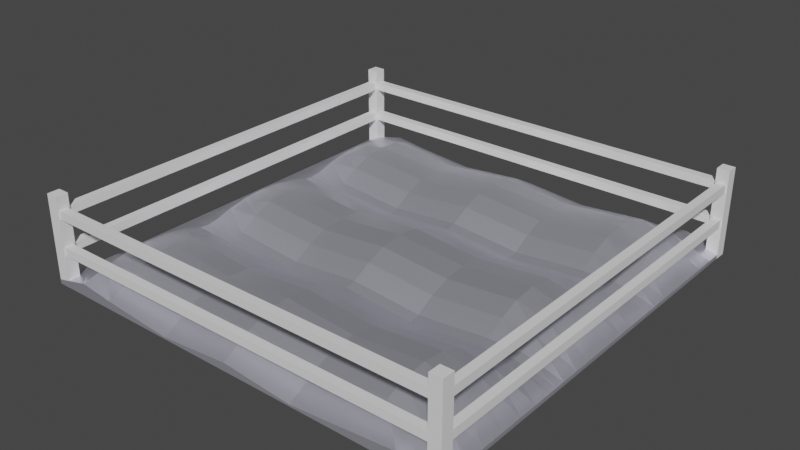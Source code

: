 # Source: Soil.blend  (saved by Blender 3.0.42; exported with 4.5.12 LTS)
import bpy
from mathutils import Matrix  # noqa: F401  (used for matrix-valued properties, if any)

bpy.ops.wm.read_factory_settings(use_empty=True)
scene = bpy.context.scene
scene.name = 'Scene'

# ---- collections
col_collection = bpy.data.collections.new('Collection'); scene.collection.children.link(col_collection)

# ---- materials (node trees are filled in below, after node groups)
mat_material = bpy.data.materials.new('Material')
mat_material.alpha_threshold = 0.0
mat_material.use_transparent_shadow = False
mat_material.line_color = (0.0, 0.0, 0.0, 1.0)

# ---- material node trees
mat_material.use_nodes = True; mat_material.node_tree.nodes.clear()
_N = mat_material.node_tree.nodes; _L = mat_material.node_tree.links
n0 = _N.new('ShaderNodeOutputMaterial'); n0.name = 'Material Output'; n0.location = (300, 300)
n1 = _N.new('ShaderNodeBsdfPrincipled'); n1.name = 'Principled BSDF'; n1.location = (10, 300)
n1.distribution = 'GGX'
n1.subsurface_method = 'RANDOM_WALK_SKIN'
n1.inputs[0].default_value = (0.812, 0.8054, 0.9258, 1.0)
n1.inputs[1].default_value = 0.8108
n1.inputs[2].default_value = 0.4
n1.inputs[3].default_value = 1.45
n1.inputs[27].default_value = (0.0, 0.0, 0.0, 1.0)
n1.inputs[28].default_value = 1.0
_L.new(n1.outputs[0], n0.inputs[0])
n0.is_active_output = True

# ---- world
world_world = bpy.data.worlds.new('World'); scene.world = world_world
world_world.use_nodes = True; world_world.node_tree.nodes.clear()
_N = world_world.node_tree.nodes; _L = world_world.node_tree.links
n0 = _N.new('ShaderNodeOutputWorld'); n0.name = 'World Output'; n0.location = (300, 300)
n1 = _N.new('ShaderNodeBackground'); n1.name = 'Background'; n1.location = (10, 300)
n1.inputs[0].default_value = (0.05088, 0.05088, 0.05088, 1.0)
_L.new(n1.outputs[0], n0.inputs[0])
n0.is_active_output = True
world_world.color = (0.05088, 0.05088, 0.05088)
world_world.use_sun_shadow = False
world_world.sun_shadow_jitter_overblur = 0.0

# ---- meshes
me_cube = bpy.data.meshes.new('Cube')
me_cube.from_pydata([(5.994, 5.994, -0.1133), (5.994, 5.994, -0.000294), (5.994, -5.994, -0.1133), (5.994, -5.994, -0.000294), (-5.994, 5.994, -0.1133), (-5.994, 5.994, 0.0009646), (-5.994, -5.994, -0.1133), (-5.994, -5.994, 0.0009646), (5.994, 3.996, -0.1133), (5.994, 1.998, -0.1133), (5.994, -1.786e-07, -0.1133), (5.994, -1.998, -0.1133), (5.994, -3.996, -0.1133), (-5.994, -3.996, -0.1133), (-5.994, -1.998, -0.1133), (-5.994, 1.786e-07, -0.1133), (-5.994, 1.998, -0.1133), (-5.994, 3.996, -0.1133), (-5.994, 5.197, 0.0009646), (-5.994, 2.795, 0.0009646), (-5.994, 3.996, 0.0009646), (-5.994, 4.646, 0.0009646), (-5.994, 3.346, 0.0009646), (-5.994, 1.201, 0.0009646), (-5.994, -1.201, 0.0009646), (-5.994, 0.65, 0.0009646), (-5.994, -1.786e-07, 0.0009646), (-5.994, -0.65, 0.0009646), (-5.994, -2.795, 0.0009646), (-5.994, -5.197, 0.0009646), (-5.994, -3.996, 0.0009646), (-5.994, -3.346, 0.0009646), (-5.994, -4.646, 0.0009646), (5.994, -5.197, -0.000294), (5.994, -2.795, -0.000294), (5.994, -3.996, -0.000294), (5.994, -4.646, -0.000294), (5.994, -3.346, -0.000294), (5.994, -1.201, -0.000294), (5.994, 1.201, -0.000294), (5.994, -2.156e-10, -0.000294), (5.994, -0.65, -0.000294), (5.994, 0.65, -0.000294), (5.994, 2.795, -0.000294), (5.994, 5.197, -0.000294), (5.994, 3.346, -0.000294), (5.994, 3.996, -0.000294), (5.994, 4.646, -0.000294), (-5.994, 2.277, 0.0009646), (-5.994, 1.719, 0.0009646), (-5.994, 1.998, -0.04393), (-5.994, 1.998, 0.0009646), (-5.994, -1.719, 0.0009646), (-5.994, -2.277, 0.0009646), (-5.994, -1.998, -0.04393), (-5.994, -1.998, 0.0009646), (5.994, -2.277, -0.000294), (5.994, -1.719, -0.000294), (5.994, -1.998, -0.04393), (5.994, -1.998, -0.000294), (5.994, 1.719, -0.000294), (5.994, 2.277, -0.000294), (5.994, 1.998, -0.04393), (5.994, 1.998, -0.000294), (3.996, 5.994, 0.1133), (1.998, 5.994, -0.0622), (-1.786e-07, 5.994, 0.1133), (-1.998, 5.994, -0.0622), (-3.996, 5.994, 0.1133), (3.996, -5.994, -0.1133), (1.998, -5.994, -0.1133), (-1.786e-07, -5.994, -0.1133), (-1.998, -5.994, -0.1133), (-3.996, -5.994, -0.1133), (-3.996, -5.994, 0.1133), (-1.998, -5.994, -0.0622), (1.786e-07, -5.994, 0.1133), (1.998, -5.994, -0.0622), (3.996, -5.994, 0.1133), (-3.996, 5.994, -0.1133), (-1.998, 5.994, -0.1133), (1.786e-07, 5.994, -0.1133), (1.998, 5.994, -0.1133), (3.996, 5.994, -0.1133), (-3.996, 3.996, -0.1133), (-1.998, 3.996, -0.1133), (1.786e-07, 3.996, -0.1133), (1.998, 3.996, -0.1133), (3.996, 3.996, -0.1133), (-3.996, 1.998, -0.1133), (-1.998, 1.998, -0.1133), (1.786e-07, 1.998, -0.1133), (1.998, 1.998, -0.1133), (3.996, 1.998, -0.1133), (-3.996, 1.191e-07, -0.1133), (-1.998, 5.954e-08, -0.1133), (1.786e-07, -5.324e-15, -0.1133), (1.998, -5.954e-08, -0.1133), (3.996, -1.191e-07, -0.1133), (-3.996, -1.998, -0.1133), (-1.998, -1.998, -0.1133), (1.786e-07, -1.998, -0.1133), (1.998, -1.998, -0.1133), (3.996, -1.998, -0.1133), (-3.996, -3.996, -0.1133), (-1.998, -3.996, -0.1133), (1.786e-07, -3.996, -0.1133), (1.998, -3.996, -0.1133), (3.996, -3.996, -0.1133), (3.996, 2.795, 0.5621), (1.998, 2.795, 0.3866), (-1.786e-07, 2.795, 0.5621), (-1.998, 2.795, 0.3866), (-3.996, 2.795, 0.5621), (-3.996, 3.346, 0.7695), (-1.998, 3.346, 0.5939), (1.786e-07, 3.346, 0.7695), (1.998, 3.346, 0.5939), (3.996, 3.346, 0.7695), (-3.996, 3.996, 0.8423), (-1.998, 3.996, 0.6667), (1.786e-07, 3.996, 0.8423), (1.998, 3.996, 0.6667), (3.996, 3.996, 0.8423), (-3.996, 4.646, 0.7695), (-1.998, 4.646, 0.5939), (1.786e-07, 4.646, 0.7695), (1.998, 4.646, 0.5939), (3.996, 4.646, 0.7695), (-3.996, 5.197, 0.5621), (-1.998, 5.197, 0.3866), (1.786e-07, 5.197, 0.5621), (1.998, 5.197, 0.3866), (3.996, 5.197, 0.5621), (3.996, -1.201, 0.5621), (1.998, -1.201, 0.3866), (-1.786e-07, -1.201, 0.5621), (-1.998, -1.201, 0.3866), (-3.996, -1.201, 0.5621), (-3.996, -0.65, 0.7695), (-1.998, -0.65, 0.5939), (1.786e-07, -0.65, 0.7695), (1.998, -0.65, 0.5939), (3.996, -0.65, 0.7695), (-3.996, -1.191e-07, 0.8423), (-1.998, -5.954e-08, 0.6667), (1.786e-07, 5.324e-15, 0.8423), (1.998, 5.954e-08, 0.6667), (3.996, 1.191e-07, 0.8423), (-3.996, 0.65, 0.7695), (-1.998, 0.65, 0.5939), (1.786e-07, 0.65, 0.7695), (1.998, 0.65, 0.5939), (3.996, 0.65, 0.7695), (-3.996, 1.201, 0.5621), (-1.998, 1.201, 0.3866), (1.786e-07, 1.201, 0.5621), (1.998, 1.201, 0.3866), (3.996, 1.201, 0.5621), (3.996, -5.197, 0.5621), (1.998, -5.197, 0.3866), (-1.786e-07, -5.197, 0.5621), (-1.998, -5.197, 0.3866), (-3.996, -5.197, 0.5621), (-3.996, -4.646, 0.7695), (-1.998, -4.646, 0.5939), (1.786e-07, -4.646, 0.7695), (1.998, -4.646, 0.5939), (3.996, -4.646, 0.7695), (-3.996, -3.996, 0.8423), (-1.998, -3.996, 0.6667), (1.786e-07, -3.996, 0.8423), (1.998, -3.996, 0.6667), (3.996, -3.996, 0.8423), (-3.996, -3.346, 0.7695), (-1.998, -3.346, 0.5939), (1.786e-07, -3.346, 0.7695), (1.998, -3.346, 0.5939), (3.996, -3.346, 0.7695), (-3.996, -2.795, 0.5621), (-1.998, -2.795, 0.3866), (1.786e-07, -2.795, 0.5621), (1.998, -2.795, 0.3866), (3.996, -2.795, 0.5621), (3.996, 1.719, 0.2705), (1.998, 1.719, 0.09498), (-1.786e-07, 1.719, 0.2705), (-1.998, 1.719, 0.09498), (-3.996, 1.719, 0.2705), (-3.996, 1.998, 0.2054), (-1.998, 1.998, 0.02987), (1.786e-07, 1.998, 0.2054), (1.998, 1.998, 0.02987), (3.996, 1.998, 0.2054), (-3.996, 2.277, 0.2705), (-1.998, 2.277, 0.09498), (1.786e-07, 2.277, 0.2705), (1.998, 2.277, 0.09498), (3.996, 2.277, 0.2705), (3.996, -2.277, 0.2705), (1.998, -2.277, 0.09498), (-1.786e-07, -2.277, 0.2705), (-1.998, -2.277, 0.09498), (-3.996, -2.277, 0.2705), (-3.996, -1.998, 0.2054), (-1.998, -1.998, 0.02987), (1.786e-07, -1.998, 0.2054), (1.998, -1.998, 0.02987), (3.996, -1.998, 0.2054), (-3.996, -1.719, 0.2705), (-1.998, -1.719, 0.09498), (1.786e-07, -1.719, 0.2705), (1.998, -1.719, 0.09498), (3.996, -1.719, 0.2705), (4.898, -5.994, 0.1999), (4.898, 5.994, -0.1133), (4.898, 3.996, -0.1133), (4.898, 1.998, -0.1133), (4.898, -1.46e-07, -0.1133), (4.898, -1.998, -0.1133), (4.898, -3.996, -0.1133), (4.898, 3.346, 0.5599), (4.898, 3.996, 0.5999), (4.898, 4.646, 0.5599), (4.898, 5.197, 0.4462), (4.898, -0.65, 0.5599), (4.898, 1.46e-07, 0.5999), (4.898, 0.65, 0.5599), (4.898, 1.201, 0.4462), (4.898, -4.646, 0.5599), (4.898, -3.996, 0.5999), (4.898, -3.346, 0.5599), (4.898, -2.795, 0.4462), (4.898, 1.998, 0.2505), (4.898, 2.277, 0.2862), (4.898, -1.998, 0.2505), (4.898, -1.719, 0.2862), (4.898, 5.994, 0.1999), (4.898, -5.994, -0.1133), (4.898, 2.795, 0.4462), (4.898, -1.201, 0.4462), (4.898, -5.197, 0.4462), (4.898, 1.719, 0.2862), (4.898, -2.277, 0.2862), (-4.995, 5.994, 0.2353), (-4.995, -5.994, -0.1133), (-4.995, 2.795, 0.4597), (-4.995, -1.201, 0.4597), (-4.995, -5.197, 0.4597), (-4.995, 1.719, 0.3139), (-4.995, -2.277, 0.3139), (-4.995, -5.994, 0.2353), (-4.995, 5.994, -0.1133), (-4.995, 3.996, -0.1133), (-4.995, 1.998, -0.1133), (-4.995, 1.489e-07, -0.1133), (-4.995, -1.998, -0.1133), (-4.995, -3.996, -0.1133), (-4.995, 3.346, 0.5633), (-4.995, 3.996, 0.5997), (-4.995, 4.646, 0.5633), (-4.995, 5.197, 0.4597), (-4.995, -0.65, 0.5633), (-4.995, -1.489e-07, 0.5997), (-4.995, 0.65, 0.5633), (-4.995, 1.201, 0.4597), (-4.995, -4.646, 0.5633), (-4.995, -3.996, 0.5997), (-4.995, -3.346, 0.5633), (-4.995, -2.795, 0.4597), (-4.995, 1.998, 0.2813), (-4.995, 2.277, 0.3139), (-4.995, -1.998, 0.2813), (-4.995, -1.719, 0.3139)], [], [(257, 245, 6, 13), (251, 7, 6, 245), (242, 228, 39, 60), (243, 232, 34, 56), (60, 39, 40, 10, 9, 62), (237, 1, 0, 215), (1, 44, 46, 8, 0), (43, 61, 62, 9, 8, 46), (56, 34, 35, 12, 11, 58), (240, 236, 57, 38), (18, 5, 4, 17, 20), (38, 57, 58, 11, 10, 40), (7, 29, 30, 13, 6), (241, 214, 3, 33), (52, 24, 26, 15, 14, 54), (33, 3, 2, 12, 35), (28, 53, 54, 14, 13, 30), (48, 19, 20, 17, 16, 50), (23, 49, 50, 16, 15, 26), (252, 253, 17, 4), (253, 254, 16, 17), (254, 255, 15, 16), (255, 256, 14, 15), (256, 257, 13, 14), (18, 20, 21), (22, 20, 19), (23, 26, 25), (27, 26, 24), (28, 30, 31), (32, 30, 29), (33, 35, 36), (37, 35, 34), (38, 40, 41), (42, 40, 39), (43, 46, 45), (47, 46, 44), (246, 258, 22, 19), (258, 259, 20, 22), (259, 260, 21, 20), (260, 261, 18, 21), (247, 262, 27, 24), (262, 263, 26, 27), (263, 264, 25, 26), (264, 265, 23, 25), (248, 266, 32, 29), (266, 267, 30, 32), (267, 268, 31, 30), (268, 269, 28, 31), (237, 224, 44, 1), (48, 50, 51), (51, 50, 49), (52, 54, 55), (55, 54, 53), (56, 58, 59), (59, 58, 57), (60, 62, 63), (63, 62, 61), (249, 270, 51, 49), (270, 271, 48, 51), (250, 272, 55, 53), (272, 273, 52, 55), (239, 234, 61, 43), (246, 271, 194, 113), (113, 194, 195, 112), (112, 195, 196, 111), (111, 196, 197, 110), (110, 197, 198, 109), (235, 236, 213, 208), (208, 213, 212, 207), (207, 212, 211, 206), (206, 211, 210, 205), (205, 210, 209, 204), (243, 235, 208, 199), (199, 208, 207, 200), (200, 207, 206, 201), (201, 206, 205, 202), (202, 205, 204, 203), (233, 234, 198, 193), (193, 198, 197, 192), (192, 197, 196, 191), (191, 196, 195, 190), (190, 195, 194, 189), (242, 233, 193, 184), (184, 193, 192, 185), (185, 192, 191, 186), (186, 191, 190, 187), (187, 190, 189, 188), (244, 261, 129, 68), (68, 129, 130, 67), (67, 130, 131, 66), (66, 131, 132, 65), (65, 132, 133, 64), (231, 232, 183, 178), (178, 183, 182, 177), (177, 182, 181, 176), (176, 181, 180, 175), (175, 180, 179, 174), (230, 231, 178, 173), (173, 178, 177, 172), (172, 177, 176, 171), (171, 176, 175, 170), (170, 175, 174, 169), (229, 230, 173, 168), (168, 173, 172, 167), (167, 172, 171, 166), (166, 171, 170, 165), (165, 170, 169, 164), (241, 229, 168, 159), (159, 168, 167, 160), (160, 167, 166, 161), (161, 166, 165, 162), (162, 165, 164, 163), (227, 228, 158, 153), (153, 158, 157, 152), (152, 157, 156, 151), (151, 156, 155, 150), (150, 155, 154, 149), (226, 227, 153, 148), (148, 153, 152, 147), (147, 152, 151, 146), (146, 151, 150, 145), (145, 150, 149, 144), (225, 226, 148, 143), (143, 148, 147, 142), (142, 147, 146, 141), (141, 146, 145, 140), (140, 145, 144, 139), (240, 225, 143, 134), (134, 143, 142, 135), (135, 142, 141, 136), (136, 141, 140, 137), (137, 140, 139, 138), (223, 224, 133, 128), (128, 133, 132, 127), (127, 132, 131, 126), (126, 131, 130, 125), (125, 130, 129, 124), (222, 223, 128, 123), (123, 128, 127, 122), (122, 127, 126, 121), (121, 126, 125, 120), (120, 125, 124, 119), (221, 222, 123, 118), (118, 123, 122, 117), (117, 122, 121, 116), (116, 121, 120, 115), (115, 120, 119, 114), (239, 221, 118, 109), (109, 118, 117, 110), (110, 117, 116, 111), (111, 116, 115, 112), (112, 115, 114, 113), (219, 220, 108, 103), (103, 108, 107, 102), (102, 107, 106, 101), (101, 106, 105, 100), (100, 105, 104, 99), (218, 219, 103, 98), (98, 103, 102, 97), (97, 102, 101, 96), (96, 101, 100, 95), (95, 100, 99, 94), (217, 218, 98, 93), (93, 98, 97, 92), (92, 97, 96, 91), (91, 96, 95, 90), (90, 95, 94, 89), (216, 217, 93, 88), (88, 93, 92, 87), (87, 92, 91, 86), (86, 91, 90, 85), (85, 90, 89, 84), (215, 216, 88, 83), (83, 88, 87, 82), (82, 87, 86, 81), (81, 86, 85, 80), (80, 85, 84, 79), (248, 251, 74, 163), (163, 74, 75, 162), (162, 75, 76, 161), (161, 76, 77, 160), (160, 77, 78, 159), (247, 273, 209, 138), (138, 209, 210, 137), (137, 210, 211, 136), (136, 211, 212, 135), (135, 212, 213, 134), (244, 68, 79, 252), (68, 67, 80, 79), (67, 66, 81, 80), (66, 65, 82, 81), (65, 64, 83, 82), (250, 269, 179, 203), (203, 179, 180, 202), (202, 180, 181, 201), (201, 181, 182, 200), (200, 182, 183, 199), (249, 265, 154, 188), (188, 154, 155, 187), (187, 155, 156, 186), (186, 156, 157, 185), (185, 157, 158, 184), (214, 78, 69, 238), (78, 77, 70, 69), (77, 76, 71, 70), (76, 75, 72, 71), (75, 74, 73, 72), (220, 238, 69, 108), (108, 69, 70, 107), (107, 70, 71, 106), (106, 71, 72, 105), (105, 72, 73, 104), (12, 2, 238, 220), (3, 214, 238, 2), (0, 8, 216, 215), (8, 9, 217, 216), (9, 10, 218, 217), (10, 11, 219, 218), (11, 12, 220, 219), (43, 45, 221, 239), (45, 46, 222, 221), (46, 47, 223, 222), (47, 44, 224, 223), (38, 41, 225, 240), (41, 40, 226, 225), (40, 42, 227, 226), (42, 39, 228, 227), (33, 36, 229, 241), (36, 35, 230, 229), (35, 37, 231, 230), (37, 34, 232, 231), (60, 63, 233, 242), (63, 61, 234, 233), (56, 59, 235, 243), (59, 57, 236, 235), (109, 198, 234, 239), (64, 133, 224, 237), (159, 78, 214, 241), (134, 213, 236, 240), (64, 237, 215, 83), (199, 183, 232, 243), (184, 158, 228, 242), (49, 23, 265, 249), (53, 28, 269, 250), (5, 244, 252, 4), (24, 52, 273, 247), (29, 7, 251, 248), (5, 18, 261, 244), (19, 48, 271, 246), (204, 209, 273, 272), (203, 204, 272, 250), (189, 194, 271, 270), (188, 189, 270, 249), (174, 179, 269, 268), (169, 174, 268, 267), (164, 169, 267, 266), (163, 164, 266, 248), (149, 154, 265, 264), (144, 149, 264, 263), (139, 144, 263, 262), (138, 139, 262, 247), (124, 129, 261, 260), (119, 124, 260, 259), (114, 119, 259, 258), (113, 114, 258, 246), (99, 104, 257, 256), (94, 99, 256, 255), (89, 94, 255, 254), (84, 89, 254, 253), (79, 84, 253, 252), (74, 251, 245, 73), (104, 73, 245, 257)])
_uv = me_cube.uv_layers.new(name='UVMap')
_uv.uv.foreach_set('vector', [0.8542, 0.7083, 0.8542, 0.75, 0.875, 0.75, 0.875, 0.7083, 0.375, 0.9792, 0.375, 1.0, 0.625, 1.0, 0.625, 0.9792, 0.3521, 0.5892, 0.3521, 0.6, 0.375, 0.6, 0.375, 0.5892, 0.3521, 0.6725, 0.3521, 0.6833, 0.375, 0.6833, 0.375, 0.6725, 0.375, 0.5892, 0.375, 0.6, 0.5002, 0.625, 0.625, 0.625, 0.625, 0.5833, 0.5485, 0.5833, 0.375, 0.4771, 0.375, 0.5, 0.625, 0.5, 0.625, 0.4771, 0.375, 0.5, 0.375, 0.5166, 0.5002, 0.5417, 0.625, 0.5417, 0.625, 0.5, 0.375, 0.5667, 0.375, 0.5775, 0.5485, 0.5833, 0.625, 0.5833, 0.625, 0.5417, 0.5002, 0.5417, 0.375, 0.6725, 0.375, 0.6833, 0.5002, 0.7083, 0.625, 0.7083, 0.625, 0.6667, 0.5485, 0.6667, 0.3521, 0.65, 0.3521, 0.6608, 0.375, 0.6608, 0.375, 0.65, 0.375, 0.2334, 0.375, 0.25, 0.625, 0.25, 0.625, 0.2083, 0.5002, 0.2083, 0.375, 0.65, 0.375, 0.6608, 0.5485, 0.6667, 0.625, 0.6667, 0.625, 0.625, 0.5002, 0.625, 0.375, 0.0, 0.375, 0.01662, 0.5002, 0.04167, 0.625, 0.04167, 0.625, 0.0, 0.3521, 0.7334, 0.3521, 0.75, 0.375, 0.75, 0.375, 0.7334, 0.375, 0.08915, 0.375, 0.09995, 0.5002, 0.125, 0.625, 0.125, 0.625, 0.08333, 0.5485, 0.08333, 0.375, 0.7334, 0.375, 0.75, 0.625, 0.75, 0.625, 0.7083, 0.5002, 0.7083, 0.375, 0.06671, 0.375, 0.07751, 0.5485, 0.08333, 0.625, 0.08333, 0.625, 0.04167, 0.5002, 0.04167, 0.375, 0.1725, 0.375, 0.1833, 0.5002, 0.2083, 0.625, 0.2083, 0.625, 0.1667, 0.5485, 0.1667, 0.375, 0.15, 0.375, 0.1608, 0.5485, 0.1667, 0.625, 0.1667, 0.625, 0.125, 0.5002, 0.125, 0.8542, 0.5, 0.8542, 0.5417, 0.875, 0.5417, 0.875, 0.5, 0.8542, 0.5417, 0.8542, 0.5833, 0.875, 0.5833, 0.875, 0.5417, 0.8542, 0.5833, 0.8542, 0.625, 0.875, 0.625, 0.875, 0.5833, 0.8542, 0.625, 0.8542, 0.6667, 0.875, 0.6667, 0.875, 0.625, 0.8542, 0.6667, 0.8542, 0.7083, 0.875, 0.7083, 0.875, 0.6667, 0.6248, 0.2334, 0.5002, 0.2083, 0.5293, 0.2219, 0.375, 0.191, 0.5002, 0.2083, 0.375, 0.1833, 0.6248, 0.15, 0.5002, 0.125, 0.5293, 0.1386, 0.375, 0.1076, 0.5002, 0.125, 0.375, 0.09995, 0.6248, 0.06671, 0.5002, 0.04167, 0.5293, 0.05522, 0.375, 0.0243, 0.5002, 0.04167, 0.375, 0.01662, 0.375, 0.7334, 0.5002, 0.7083, 0.375, 0.7257, 0.375, 0.7257, 0.5002, 0.7083, 0.375, 0.7333, 0.375, 0.65, 0.5002, 0.625, 0.375, 0.6424, 0.375, 0.6423, 0.5002, 0.625, 0.375, 0.65, 0.375, 0.5667, 0.5002, 0.5417, 0.375, 0.559, 0.375, 0.559, 0.5002, 0.5417, 0.375, 0.5667, 0.1458, 0.5667, 0.1458, 0.559, 0.125, 0.559, 0.125, 0.5667, 0.1458, 0.559, 0.1458, 0.5417, 0.125, 0.5417, 0.125, 0.559, 0.1458, 0.5417, 0.1458, 0.5243, 0.125, 0.5243, 0.125, 0.5417, 0.1458, 0.5243, 0.1458, 0.5166, 0.125, 0.5166, 0.125, 0.5243, 0.1458, 0.65, 0.1458, 0.6424, 0.125, 0.6424, 0.125, 0.65, 0.1458, 0.6424, 0.1458, 0.625, 0.125, 0.625, 0.125, 0.6424, 0.1458, 0.625, 0.1458, 0.6076, 0.125, 0.6076, 0.125, 0.625, 0.1458, 0.6076, 0.1458, 0.6, 0.125, 0.6, 0.125, 0.6076, 0.1458, 0.7334, 0.1458, 0.7257, 0.125, 0.7257, 0.125, 0.7334, 0.1458, 0.7257, 0.1458, 0.7083, 0.125, 0.7083, 0.125, 0.7257, 0.1458, 0.7083, 0.1458, 0.691, 0.125, 0.691, 0.125, 0.7083, 0.1458, 0.691, 0.1458, 0.6833, 0.125, 0.6833, 0.125, 0.691, 0.3521, 0.5, 0.3521, 0.5166, 0.375, 0.5166, 0.375, 0.5, 0.125, 0.5891, 0.125, 0.5833, 0.125, 0.5867, 0.125, 0.5867, 0.125, 0.5833, 0.125, 0.5892, 0.125, 0.6725, 0.125, 0.6667, 0.125, 0.6701, 0.125, 0.6701, 0.125, 0.6667, 0.125, 0.6725, 0.375, 0.6725, 0.5485, 0.6667, 0.375, 0.6701, 0.375, 0.6701, 0.5485, 0.6667, 0.375, 0.6725, 0.375, 0.5892, 0.5485, 0.5833, 0.375, 0.5867, 0.375, 0.5867, 0.5485, 0.5833, 0.375, 0.5891, 0.1458, 0.5892, 0.1458, 0.5833, 0.125, 0.5833, 0.125, 0.5892, 0.1458, 0.5833, 0.1458, 0.5775, 0.125, 0.5775, 0.125, 0.5833, 0.1458, 0.6725, 0.1458, 0.6667, 0.125, 0.6667, 0.125, 0.6725, 0.1458, 0.6667, 0.1458, 0.6608, 0.125, 0.6608, 0.125, 0.6667, 0.3521, 0.5667, 0.3521, 0.5775, 0.375, 0.5775, 0.375, 0.5667, 0.1458, 0.5667, 0.1458, 0.5775, 0.1667, 0.5775, 0.1667, 0.5667, 0.1667, 0.5667, 0.1667, 0.5775, 0.2083, 0.5775, 0.2083, 0.5667, 0.2083, 0.5667, 0.2083, 0.5775, 0.25, 0.5775, 0.25, 0.5667, 0.25, 0.5667, 0.25, 0.5775, 0.2917, 0.5775, 0.2917, 0.5667, 0.2917, 0.5667, 0.2917, 0.5775, 0.3333, 0.5775, 0.3333, 0.5667, 0.3521, 0.6667, 0.3521, 0.6608, 0.3333, 0.6608, 0.3333, 0.6667, 0.3333, 0.6667, 0.3333, 0.6608, 0.2917, 0.6608, 0.2917, 0.6667, 0.2917, 0.6667, 0.2917, 0.6608, 0.25, 0.6608, 0.25, 0.6667, 0.25, 0.6667, 0.25, 0.6608, 0.2083, 0.6608, 0.2083, 0.6667, 0.2083, 0.6667, 0.2083, 0.6608, 0.1667, 0.6608, 0.1667, 0.6667, 0.3521, 0.6725, 0.3521, 0.6667, 0.3333, 0.6667, 0.3333, 0.6725, 0.3333, 0.6725, 0.3333, 0.6667, 0.2917, 0.6667, 0.2917, 0.6725, 0.2917, 0.6725, 0.2917, 0.6667, 0.25, 0.6667, 0.25, 0.6725, 0.25, 0.6725, 0.25, 0.6667, 0.2083, 0.6667, 0.2083, 0.6725, 0.2083, 0.6725, 0.2083, 0.6667, 0.1667, 0.6667, 0.1667, 0.6725, 0.3521, 0.5833, 0.3521, 0.5775, 0.3333, 0.5775, 0.3333, 0.5833, 0.3333, 0.5833, 0.3333, 0.5775, 0.2917, 0.5775, 0.2917, 0.5833, 0.2917, 0.5833, 0.2917, 0.5775, 0.25, 0.5775, 0.25, 0.5833, 0.25, 0.5833, 0.25, 0.5775, 0.2083, 0.5775, 0.2083, 0.5833, 0.2083, 0.5833, 0.2083, 0.5775, 0.1667, 0.5775, 0.1667, 0.5833, 0.3521, 0.5892, 0.3521, 0.5833, 0.3333, 0.5833, 0.3333, 0.5892, 0.3333, 0.5892, 0.3333, 0.5833, 0.2917, 0.5833, 0.2917, 0.5892, 0.2917, 0.5892, 0.2917, 0.5833, 0.25, 0.5833, 0.25, 0.5892, 0.25, 0.5892, 0.25, 0.5833, 0.2083, 0.5833, 0.2083, 0.5892, 0.2083, 0.5892, 0.2083, 0.5833, 0.1667, 0.5833, 0.1667, 0.5892, 0.1458, 0.5, 0.1458, 0.5166, 0.1667, 0.5166, 0.1667, 0.5, 0.1667, 0.5, 0.1667, 0.5166, 0.2083, 0.5166, 0.2083, 0.5, 0.2083, 0.5, 0.2083, 0.5166, 0.25, 0.5166, 0.25, 0.5, 0.25, 0.5, 0.25, 0.5166, 0.2917, 0.5166, 0.2917, 0.5, 0.2917, 0.5, 0.2917, 0.5166, 0.3333, 0.5166, 0.3333, 0.5, 0.3521, 0.691, 0.3521, 0.6833, 0.3333, 0.6833, 0.3333, 0.691, 0.3333, 0.691, 0.3333, 0.6833, 0.2917, 0.6833, 0.2917, 0.691, 0.2917, 0.691, 0.2917, 0.6833, 0.25, 0.6833, 0.25, 0.691, 0.25, 0.691, 0.25, 0.6833, 0.2083, 0.6833, 0.2083, 0.691, 0.2083, 0.691, 0.2083, 0.6833, 0.1667, 0.6833, 0.1667, 0.691, 0.3521, 0.7083, 0.3521, 0.691, 0.3333, 0.691, 0.3333, 0.7083, 0.3333, 0.7083, 0.3333, 0.691, 0.2917, 0.691, 0.2917, 0.7083, 0.2917, 0.7083, 0.2917, 0.691, 0.25, 0.691, 0.25, 0.7083, 0.25, 0.7083, 0.25, 0.691, 0.2083, 0.691, 0.2083, 0.7083, 0.2083, 0.7083, 0.2083, 0.691, 0.1667, 0.691, 0.1667, 0.7083, 0.3521, 0.7257, 0.3521, 0.7083, 0.3333, 0.7083, 0.3333, 0.7257, 0.3333, 0.7257, 0.3333, 0.7083, 0.2917, 0.7083, 0.2917, 0.7257, 0.2917, 0.7257, 0.2917, 0.7083, 0.25, 0.7083, 0.25, 0.7257, 0.25, 0.7257, 0.25, 0.7083, 0.2083, 0.7083, 0.2083, 0.7257, 0.2083, 0.7257, 0.2083, 0.7083, 0.1667, 0.7083, 0.1667, 0.7257, 0.3521, 0.7334, 0.3521, 0.7257, 0.3333, 0.7257, 0.3333, 0.7334, 0.3333, 0.7334, 0.3333, 0.7257, 0.2917, 0.7257, 0.2917, 0.7334, 0.2917, 0.7334, 0.2917, 0.7257, 0.25, 0.7257, 0.25, 0.7334, 0.25, 0.7334, 0.25, 0.7257, 0.2083, 0.7257, 0.2083, 0.7334, 0.2083, 0.7334, 0.2083, 0.7257, 0.1667, 0.7257, 0.1667, 0.7334, 0.3521, 0.6076, 0.3521, 0.6, 0.3333, 0.6, 0.3333, 0.6076, 0.3333, 0.6076, 0.3333, 0.6, 0.2917, 0.6, 0.2917, 0.6076, 0.2917, 0.6076, 0.2917, 0.6, 0.25, 0.6, 0.25, 0.6076, 0.25, 0.6076, 0.25, 0.6, 0.2083, 0.6, 0.2083, 0.6076, 0.2083, 0.6076, 0.2083, 0.6, 0.1667, 0.6, 0.1667, 0.6076, 0.3521, 0.625, 0.3521, 0.6076, 0.3333, 0.6076, 0.3333, 0.625, 0.3333, 0.625, 0.3333, 0.6076, 0.2917, 0.6076, 0.2917, 0.625, 0.2917, 0.625, 0.2917, 0.6076, 0.25, 0.6076, 0.25, 0.625, 0.25, 0.625, 0.25, 0.6076, 0.2083, 0.6076, 0.2083, 0.625, 0.2083, 0.625, 0.2083, 0.6076, 0.1667, 0.6076, 0.1667, 0.625, 0.3521, 0.6424, 0.3521, 0.625, 0.3333, 0.625, 0.3333, 0.6424, 0.3333, 0.6424, 0.3333, 0.625, 0.2917, 0.625, 0.2917, 0.6424, 0.2917, 0.6424, 0.2917, 0.625, 0.25, 0.625, 0.25, 0.6424, 0.25, 0.6424, 0.25, 0.625, 0.2083, 0.625, 0.2083, 0.6424, 0.2083, 0.6424, 0.2083, 0.625, 0.1667, 0.625, 0.1667, 0.6424, 0.3521, 0.65, 0.3521, 0.6424, 0.3333, 0.6424, 0.3333, 0.65, 0.3333, 0.65, 0.3333, 0.6424, 0.2917, 0.6424, 0.2917, 0.65, 0.2917, 0.65, 0.2917, 0.6424, 0.25, 0.6424, 0.25, 0.65, 0.25, 0.65, 0.25, 0.6424, 0.2083, 0.6424, 0.2083, 0.65, 0.2083, 0.65, 0.2083, 0.6424, 0.1667, 0.6424, 0.1667, 0.65, 0.3521, 0.5243, 0.3521, 0.5166, 0.3333, 0.5166, 0.3333, 0.5243, 0.3333, 0.5243, 0.3333, 0.5166, 0.2917, 0.5166, 0.2917, 0.5243, 0.2917, 0.5243, 0.2917, 0.5166, 0.25, 0.5166, 0.25, 0.5243, 0.25, 0.5243, 0.25, 0.5166, 0.2083, 0.5166, 0.2083, 0.5243, 0.2083, 0.5243, 0.2083, 0.5166, 0.1667, 0.5166, 0.1667, 0.5243, 0.3521, 0.5417, 0.3521, 0.5243, 0.3333, 0.5243, 0.3333, 0.5417, 0.3333, 0.5417, 0.3333, 0.5243, 0.2917, 0.5243, 0.2917, 0.5417, 0.2917, 0.5417, 0.2917, 0.5243, 0.25, 0.5243, 0.25, 0.5417, 0.25, 0.5417, 0.25, 0.5243, 0.2083, 0.5243, 0.2083, 0.5417, 0.2083, 0.5417, 0.2083, 0.5243, 0.1667, 0.5243, 0.1667, 0.5417, 0.3521, 0.559, 0.3521, 0.5417, 0.3333, 0.5417, 0.3333, 0.559, 0.3333, 0.559, 0.3333, 0.5417, 0.2917, 0.5417, 0.2917, 0.559, 0.2917, 0.559, 0.2917, 0.5417, 0.25, 0.5417, 0.25, 0.559, 0.25, 0.559, 0.25, 0.5417, 0.2083, 0.5417, 0.2083, 0.559, 0.2083, 0.559, 0.2083, 0.5417, 0.1667, 0.5417, 0.1667, 0.559, 0.3521, 0.5667, 0.3521, 0.559, 0.3333, 0.559, 0.3333, 0.5667, 0.3333, 0.5667, 0.3333, 0.559, 0.2917, 0.559, 0.2917, 0.5667, 0.2917, 0.5667, 0.2917, 0.559, 0.25, 0.559, 0.25, 0.5667, 0.25, 0.5667, 0.25, 0.559, 0.2083, 0.559, 0.2083, 0.5667, 0.2083, 0.5667, 0.2083, 0.559, 0.1667, 0.559, 0.1667, 0.5667, 0.6479, 0.6667, 0.6479, 0.7083, 0.6667, 0.7083, 0.6667, 0.6667, 0.6667, 0.6667, 0.6667, 0.7083, 0.7083, 0.7083, 0.7083, 0.6667, 0.7083, 0.6667, 0.7083, 0.7083, 0.75, 0.7083, 0.75, 0.6667, 0.75, 0.6667, 0.75, 0.7083, 0.7917, 0.7083, 0.7917, 0.6667, 0.7917, 0.6667, 0.7917, 0.7083, 0.8333, 0.7083, 0.8333, 0.6667, 0.6479, 0.625, 0.6479, 0.6667, 0.6667, 0.6667, 0.6667, 0.625, 0.6667, 0.625, 0.6667, 0.6667, 0.7083, 0.6667, 0.7083, 0.625, 0.7083, 0.625, 0.7083, 0.6667, 0.75, 0.6667, 0.75, 0.625, 0.75, 0.625, 0.75, 0.6667, 0.7917, 0.6667, 0.7917, 0.625, 0.7917, 0.625, 0.7917, 0.6667, 0.8333, 0.6667, 0.8333, 0.625, 0.6479, 0.5833, 0.6479, 0.625, 0.6667, 0.625, 0.6667, 0.5833, 0.6667, 0.5833, 0.6667, 0.625, 0.7083, 0.625, 0.7083, 0.5833, 0.7083, 0.5833, 0.7083, 0.625, 0.75, 0.625, 0.75, 0.5833, 0.75, 0.5833, 0.75, 0.625, 0.7917, 0.625, 0.7917, 0.5833, 0.7917, 0.5833, 0.7917, 0.625, 0.8333, 0.625, 0.8333, 0.5833, 0.6479, 0.5417, 0.6479, 0.5833, 0.6667, 0.5833, 0.6667, 0.5417, 0.6667, 0.5417, 0.6667, 0.5833, 0.7083, 0.5833, 0.7083, 0.5417, 0.7083, 0.5417, 0.7083, 0.5833, 0.75, 0.5833, 0.75, 0.5417, 0.75, 0.5417, 0.75, 0.5833, 0.7917, 0.5833, 0.7917, 0.5417, 0.7917, 0.5417, 0.7917, 0.5833, 0.8333, 0.5833, 0.8333, 0.5417, 0.6479, 0.5, 0.6479, 0.5417, 0.6667, 0.5417, 0.6667, 0.5, 0.6667, 0.5, 0.6667, 0.5417, 0.7083, 0.5417, 0.7083, 0.5, 0.7083, 0.5, 0.7083, 0.5417, 0.75, 0.5417, 0.75, 0.5, 0.75, 0.5, 0.75, 0.5417, 0.7917, 0.5417, 0.7917, 0.5, 0.7917, 0.5, 0.7917, 0.5417, 0.8333, 0.5417, 0.8333, 0.5, 0.1458, 0.7334, 0.1458, 0.75, 0.1667, 0.75, 0.1667, 0.7334, 0.1667, 0.7334, 0.1667, 0.75, 0.2083, 0.75, 0.2083, 0.7334, 0.2083, 0.7334, 0.2083, 0.75, 0.25, 0.75, 0.25, 0.7334, 0.25, 0.7334, 0.25, 0.75, 0.2917, 0.75, 0.2917, 0.7334, 0.2917, 0.7334, 0.2917, 0.75, 0.3333, 0.75, 0.3333, 0.7334, 0.1458, 0.65, 0.1458, 0.6608, 0.1667, 0.6608, 0.1667, 0.65, 0.1667, 0.65, 0.1667, 0.6608, 0.2083, 0.6608, 0.2083, 0.65, 0.2083, 0.65, 0.2083, 0.6608, 0.25, 0.6608, 0.25, 0.65, 0.25, 0.65, 0.25, 0.6608, 0.2917, 0.6608, 0.2917, 0.65, 0.2917, 0.65, 0.2917, 0.6608, 0.3333, 0.6608, 0.3333, 0.65, 0.375, 0.2708, 0.375, 0.2917, 0.625, 0.2917, 0.625, 0.2708, 0.375, 0.2917, 0.375, 0.3333, 0.625, 0.3333, 0.625, 0.2917, 0.375, 0.3333, 0.375, 0.375, 0.625, 0.375, 0.625, 0.3333, 0.375, 0.375, 0.375, 0.4167, 0.625, 0.4167, 0.625, 0.375, 0.375, 0.4167, 0.375, 0.4583, 0.625, 0.4583, 0.625, 0.4167, 0.1458, 0.6725, 0.1458, 0.6833, 0.1667, 0.6833, 0.1667, 0.6725, 0.1667, 0.6725, 0.1667, 0.6833, 0.2083, 0.6833, 0.2083, 0.6725, 0.2083, 0.6725, 0.2083, 0.6833, 0.25, 0.6833, 0.25, 0.6725, 0.25, 0.6725, 0.25, 0.6833, 0.2917, 0.6833, 0.2917, 0.6725, 0.2917, 0.6725, 0.2917, 0.6833, 0.3333, 0.6833, 0.3333, 0.6725, 0.1458, 0.5892, 0.1458, 0.6, 0.1667, 0.6, 0.1667, 0.5892, 0.1667, 0.5892, 0.1667, 0.6, 0.2083, 0.6, 0.2083, 0.5892, 0.2083, 0.5892, 0.2083, 0.6, 0.25, 0.6, 0.25, 0.5892, 0.25, 0.5892, 0.25, 0.6, 0.2917, 0.6, 0.2917, 0.5892, 0.2917, 0.5892, 0.2917, 0.6, 0.3333, 0.6, 0.3333, 0.5892, 0.375, 0.7729, 0.375, 0.7917, 0.625, 0.7917, 0.625, 0.7729, 0.375, 0.7917, 0.375, 0.8333, 0.625, 0.8333, 0.625, 0.7917, 0.375, 0.8333, 0.375, 0.875, 0.625, 0.875, 0.625, 0.8333, 0.375, 0.875, 0.375, 0.9167, 0.625, 0.9167, 0.625, 0.875, 0.375, 0.9167, 0.375, 0.9583, 0.625, 0.9583, 0.625, 0.9167, 0.6479, 0.7083, 0.6479, 0.75, 0.6667, 0.75, 0.6667, 0.7083, 0.6667, 0.7083, 0.6667, 0.75, 0.7083, 0.75, 0.7083, 0.7083, 0.7083, 0.7083, 0.7083, 0.75, 0.75, 0.75, 0.75, 0.7083, 0.75, 0.7083, 0.75, 0.75, 0.7917, 0.75, 0.7917, 0.7083, 0.7917, 0.7083, 0.7917, 0.75, 0.8333, 0.75, 0.8333, 0.7083, 0.625, 0.7083, 0.625, 0.75, 0.6479, 0.75, 0.6479, 0.7083, 0.375, 0.75, 0.375, 0.7729, 0.625, 0.7729, 0.625, 0.75, 0.625, 0.5, 0.625, 0.5417, 0.6479, 0.5417, 0.6479, 0.5, 0.625, 0.5417, 0.625, 0.5833, 0.6479, 0.5833, 0.6479, 0.5417, 0.625, 0.5833, 0.625, 0.625, 0.6479, 0.625, 0.6479, 0.5833, 0.625, 0.625, 0.625, 0.6667, 0.6479, 0.6667, 0.6479, 0.625, 0.625, 0.6667, 0.625, 0.7083, 0.6479, 0.7083, 0.6479, 0.6667, 0.375, 0.5667, 0.375, 0.559, 0.3521, 0.559, 0.3521, 0.5667, 0.375, 0.559, 0.375, 0.5417, 0.3521, 0.5417, 0.3521, 0.559, 0.375, 0.5417, 0.375, 0.5243, 0.3521, 0.5243, 0.3521, 0.5417, 0.375, 0.5243, 0.375, 0.5166, 0.3521, 0.5166, 0.3521, 0.5243, 0.375, 0.65, 0.375, 0.6424, 0.3521, 0.6424, 0.3521, 0.65, 0.375, 0.6424, 0.375, 0.625, 0.3521, 0.625, 0.3521, 0.6424, 0.375, 0.625, 0.375, 0.6076, 0.3521, 0.6076, 0.3521, 0.625, 0.375, 0.6076, 0.375, 0.6, 0.3521, 0.6, 0.3521, 0.6076, 0.375, 0.7334, 0.375, 0.7257, 0.3521, 0.7257, 0.3521, 0.7334, 0.375, 0.7257, 0.375, 0.7083, 0.3521, 0.7083, 0.3521, 0.7257, 0.375, 0.7083, 0.375, 0.691, 0.3521, 0.691, 0.3521, 0.7083, 0.375, 0.691, 0.375, 0.6833, 0.3521, 0.6833, 0.3521, 0.691, 0.375, 0.5892, 0.375, 0.5833, 0.3521, 0.5833, 0.3521, 0.5892, 0.375, 0.5833, 0.375, 0.5775, 0.3521, 0.5775, 0.3521, 0.5833, 0.375, 0.6725, 0.375, 0.6667, 0.3521, 0.6667, 0.3521, 0.6725, 0.375, 0.6667, 0.375, 0.6608, 0.3521, 0.6608, 0.3521, 0.6667, 0.3333, 0.5667, 0.3333, 0.5775, 0.3521, 0.5775, 0.3521, 0.5667, 0.3333, 0.5, 0.3333, 0.5166, 0.3521, 0.5166, 0.3521, 0.5, 0.3333, 0.7334, 0.3333, 0.75, 0.3521, 0.75, 0.3521, 0.7334, 0.3333, 0.65, 0.3333, 0.6608, 0.3521, 0.6608, 0.3521, 0.65, 0.375, 0.4583, 0.375, 0.4771, 0.625, 0.4771, 0.625, 0.4583, 0.3333, 0.6725, 0.3333, 0.6833, 0.3521, 0.6833, 0.3521, 0.6725, 0.3333, 0.5892, 0.3333, 0.6, 0.3521, 0.6, 0.3521, 0.5892, 0.125, 0.5892, 0.125, 0.6, 0.1458, 0.6, 0.1458, 0.5892, 0.125, 0.6725, 0.125, 0.6833, 0.1458, 0.6833, 0.1458, 0.6725, 0.375, 0.25, 0.375, 0.2708, 0.625, 0.2708, 0.625, 0.25, 0.125, 0.65, 0.125, 0.6608, 0.1458, 0.6608, 0.1458, 0.65, 0.125, 0.7334, 0.125, 0.75, 0.1458, 0.75, 0.1458, 0.7334, 0.125, 0.5, 0.125, 0.5166, 0.1458, 0.5166, 0.1458, 0.5, 0.125, 0.5667, 0.125, 0.5775, 0.1458, 0.5775, 0.1458, 0.5667, 0.1667, 0.6667, 0.1667, 0.6608, 0.1458, 0.6608, 0.1458, 0.6667, 0.1667, 0.6725, 0.1667, 0.6667, 0.1458, 0.6667, 0.1458, 0.6725, 0.1667, 0.5833, 0.1667, 0.5775, 0.1458, 0.5775, 0.1458, 0.5833, 0.1667, 0.5892, 0.1667, 0.5833, 0.1458, 0.5833, 0.1458, 0.5892, 0.1667, 0.691, 0.1667, 0.6833, 0.1458, 0.6833, 0.1458, 0.691, 0.1667, 0.7083, 0.1667, 0.691, 0.1458, 0.691, 0.1458, 0.7083, 0.1667, 0.7257, 0.1667, 0.7083, 0.1458, 0.7083, 0.1458, 0.7257, 0.1667, 0.7334, 0.1667, 0.7257, 0.1458, 0.7257, 0.1458, 0.7334, 0.1667, 0.6076, 0.1667, 0.6, 0.1458, 0.6, 0.1458, 0.6076, 0.1667, 0.625, 0.1667, 0.6076, 0.1458, 0.6076, 0.1458, 0.625, 0.1667, 0.6424, 0.1667, 0.625, 0.1458, 0.625, 0.1458, 0.6424, 0.1667, 0.65, 0.1667, 0.6424, 0.1458, 0.6424, 0.1458, 0.65, 0.1667, 0.5243, 0.1667, 0.5166, 0.1458, 0.5166, 0.1458, 0.5243, 0.1667, 0.5417, 0.1667, 0.5243, 0.1458, 0.5243, 0.1458, 0.5417, 0.1667, 0.559, 0.1667, 0.5417, 0.1458, 0.5417, 0.1458, 0.559, 0.1667, 0.5667, 0.1667, 0.559, 0.1458, 0.559, 0.1458, 0.5667, 0.8333, 0.6667, 0.8333, 0.7083, 0.8542, 0.7083, 0.8542, 0.6667, 0.8333, 0.625, 0.8333, 0.6667, 0.8542, 0.6667, 0.8542, 0.625, 0.8333, 0.5833, 0.8333, 0.625, 0.8542, 0.625, 0.8542, 0.5833, 0.8333, 0.5417, 0.8333, 0.5833, 0.8542, 0.5833, 0.8542, 0.5417, 0.8333, 0.5, 0.8333, 0.5417, 0.8542, 0.5417, 0.8542, 0.5, 0.375, 0.9583, 0.375, 0.9792, 0.625, 0.9792, 0.625, 0.9583, 0.8333, 0.7083, 0.8333, 0.75, 0.8542, 0.75, 0.8542, 0.7083])
me_cube.materials.append(mat_material)
me_cube.use_remesh_preserve_volume = False
me_cube.use_remesh_preserve_attributes = False
me_cube.use_mirror_vertex_groups = False
me_cube.update()
me_cube_019 = bpy.data.meshes.new('Cube.019')
me_cube_019.from_pydata([(5.655, -5.715, 1.757), (-5.652, -5.715, 1.757), (5.655, -5.715, 1.99), (-5.652, -5.715, 1.99), (5.655, -5.949, 1.757), (-5.652, -5.949, 1.757), (5.655, -5.949, 1.99), (-5.652, -5.949, 1.99), (5.65, -5.984, -0.1177), (5.65, -5.984, 2.365), (5.65, -5.644, -0.1177), (5.65, -5.644, 2.365), (5.99, -5.984, -0.1177), (5.99, -5.984, 2.365), (5.99, -5.644, -0.1177), (5.99, -5.644, 2.365), (-5.992, -5.991, -0.1177), (-5.992, -5.991, 2.365), (-5.992, -5.651, -0.1177), (-5.992, -5.651, 2.365), (-5.652, -5.991, -0.1177), (-5.652, -5.991, 2.365), (-5.652, -5.651, -0.1177), (-5.652, -5.651, 2.365), (5.658, 5.653, -0.1177), (5.658, 5.653, 2.365), (5.658, 5.993, -0.1177), (5.658, 5.993, 2.365), (5.998, 5.653, -0.1177), (5.998, 5.653, 2.365), (5.998, 5.993, -0.1177), (5.998, 5.993, 2.365), (-5.986, 5.655, -0.1177), (-5.986, 5.655, 2.365), (-5.986, 5.995, -0.1177), (-5.986, 5.995, 2.365), (-5.646, 5.655, -0.1177), (-5.646, 5.655, 2.365), (-5.646, 5.995, -0.1177), (-5.646, 5.995, 2.365), (-5.933, 5.655, 0.7634), (-5.933, -5.651, 0.7634), (-5.933, 5.655, 0.9968), (-5.933, -5.651, 0.9968), (-5.7, 5.655, 0.7634), (-5.7, -5.651, 0.7634), (-5.7, 5.655, 0.9968), (-5.7, -5.651, 0.9968), (-5.933, 5.655, 1.757), (-5.933, -5.651, 1.757), (-5.933, 5.655, 1.99), (-5.933, -5.651, 1.99), (-5.7, 5.655, 1.757), (-5.7, -5.651, 1.757), (-5.7, 5.655, 1.99), (-5.7, -5.651, 1.99), (5.718, 5.655, 0.9968), (5.718, -5.651, 0.9968), (5.951, -5.651, 0.7634), (5.951, 5.655, 0.9968), (5.951, -5.651, 0.9968), (5.718, 5.655, 1.757), (5.718, -5.651, 1.757), (5.951, 5.655, 1.757), (5.951, 5.655, 1.99), (5.718, 5.655, 0.7634), (5.718, -5.651, 0.7634), (5.951, 5.655, 0.7634), (5.718, 5.655, 1.99), (5.718, -5.651, 1.99), (5.951, -5.651, 1.757), (5.951, -5.651, 1.99), (5.655, 5.94, 0.7634), (-5.652, 5.94, 0.7634), (5.655, 5.94, 0.9968), (-5.652, 5.94, 0.9968), (5.655, 5.707, 0.7634), (-5.652, 5.707, 0.7634), (5.655, 5.707, 0.9968), (-5.652, 5.707, 0.9968), (5.655, 5.94, 1.757), (-5.652, 5.94, 1.757), (5.655, 5.94, 1.99), (-5.652, 5.94, 1.99), (5.655, 5.707, 1.757), (-5.652, 5.707, 1.757), (5.655, 5.707, 1.99), (-5.652, 5.707, 1.99), (5.655, -5.715, 0.7634), (-5.652, -5.715, 0.7634), (5.655, -5.715, 0.9968), (-5.652, -5.715, 0.9968), (5.655, -5.949, 0.7634), (-5.652, -5.949, 0.7634), (5.655, -5.949, 0.9968), (-5.652, -5.949, 0.9968)], [], [(0, 1, 3, 2), (2, 3, 7, 6), (6, 7, 5, 4), (4, 5, 1, 0), (2, 6, 4, 0), (7, 3, 1, 5), (8, 9, 11, 10), (10, 11, 15, 14), (14, 15, 13, 12), (12, 13, 9, 8), (10, 14, 12, 8), (15, 11, 9, 13), (16, 17, 19, 18), (18, 19, 23, 22), (22, 23, 21, 20), (20, 21, 17, 16), (18, 22, 20, 16), (23, 19, 17, 21), (24, 25, 27, 26), (26, 27, 31, 30), (30, 31, 29, 28), (28, 29, 25, 24), (26, 30, 28, 24), (31, 27, 25, 29), (32, 33, 35, 34), (34, 35, 39, 38), (38, 39, 37, 36), (36, 37, 33, 32), (34, 38, 36, 32), (39, 35, 33, 37), (40, 41, 43, 42), (42, 43, 47, 46), (46, 47, 45, 44), (44, 45, 41, 40), (42, 46, 44, 40), (47, 43, 41, 45), (48, 49, 51, 50), (50, 51, 55, 54), (54, 55, 53, 52), (52, 53, 49, 48), (50, 54, 52, 48), (55, 51, 49, 53), (65, 66, 57, 56), (56, 57, 60, 59), (59, 60, 58, 67), (67, 58, 66, 65), (56, 59, 67, 65), (60, 57, 66, 58), (61, 62, 69, 68), (68, 69, 71, 64), (64, 71, 70, 63), (63, 70, 62, 61), (68, 64, 63, 61), (71, 69, 62, 70), (72, 73, 75, 74), (74, 75, 79, 78), (78, 79, 77, 76), (76, 77, 73, 72), (74, 78, 76, 72), (79, 75, 73, 77), (80, 81, 83, 82), (82, 83, 87, 86), (86, 87, 85, 84), (84, 85, 81, 80), (82, 86, 84, 80), (87, 83, 81, 85), (88, 89, 91, 90), (90, 91, 95, 94), (94, 95, 93, 92), (92, 93, 89, 88), (90, 94, 92, 88), (95, 91, 89, 93)])
_uv = me_cube_019.uv_layers.new(name='UVMap')
_uv.uv.foreach_set('vector', [0.375, 0.0, 0.625, 0.0, 0.625, 0.25, 0.375, 0.25, 0.375, 0.25, 0.625, 0.25, 0.625, 0.5, 0.375, 0.5, 0.375, 0.5, 0.625, 0.5, 0.625, 0.75, 0.375, 0.75, 0.375, 0.75, 0.625, 0.75, 0.625, 1.0, 0.375, 1.0, 0.125, 0.5, 0.375, 0.5, 0.375, 0.75, 0.125, 0.75, 0.625, 0.5, 0.875, 0.5, 0.875, 0.75, 0.625, 0.75, 0.375, 0.0, 0.625, 0.0, 0.625, 0.25, 0.375, 0.25, 0.375, 0.25, 0.625, 0.25, 0.625, 0.5, 0.375, 0.5, 0.375, 0.5, 0.625, 0.5, 0.625, 0.75, 0.375, 0.75, 0.375, 0.75, 0.625, 0.75, 0.625, 1.0, 0.375, 1.0, 0.125, 0.5, 0.375, 0.5, 0.375, 0.75, 0.125, 0.75, 0.625, 0.5, 0.875, 0.5, 0.875, 0.75, 0.625, 0.75, 0.375, 0.0, 0.625, 0.0, 0.625, 0.25, 0.375, 0.25, 0.375, 0.25, 0.625, 0.25, 0.625, 0.5, 0.375, 0.5, 0.375, 0.5, 0.625, 0.5, 0.625, 0.75, 0.375, 0.75, 0.375, 0.75, 0.625, 0.75, 0.625, 1.0, 0.375, 1.0, 0.125, 0.5, 0.375, 0.5, 0.375, 0.75, 0.125, 0.75, 0.625, 0.5, 0.875, 0.5, 0.875, 0.75, 0.625, 0.75, 0.375, 0.0, 0.625, 0.0, 0.625, 0.25, 0.375, 0.25, 0.375, 0.25, 0.625, 0.25, 0.625, 0.5, 0.375, 0.5, 0.375, 0.5, 0.625, 0.5, 0.625, 0.75, 0.375, 0.75, 0.375, 0.75, 0.625, 0.75, 0.625, 1.0, 0.375, 1.0, 0.125, 0.5, 0.375, 0.5, 0.375, 0.75, 0.125, 0.75, 0.625, 0.5, 0.875, 0.5, 0.875, 0.75, 0.625, 0.75, 0.375, 0.0, 0.625, 0.0, 0.625, 0.25, 0.375, 0.25, 0.375, 0.25, 0.625, 0.25, 0.625, 0.5, 0.375, 0.5, 0.375, 0.5, 0.625, 0.5, 0.625, 0.75, 0.375, 0.75, 0.375, 0.75, 0.625, 0.75, 0.625, 1.0, 0.375, 1.0, 0.125, 0.5, 0.375, 0.5, 0.375, 0.75, 0.125, 0.75, 0.625, 0.5, 0.875, 0.5, 0.875, 0.75, 0.625, 0.75, 0.375, 0.0, 0.625, 0.0, 0.625, 0.25, 0.375, 0.25, 0.375, 0.25, 0.625, 0.25, 0.625, 0.5, 0.375, 0.5, 0.375, 0.5, 0.625, 0.5, 0.625, 0.75, 0.375, 0.75, 0.375, 0.75, 0.625, 0.75, 0.625, 1.0, 0.375, 1.0, 0.125, 0.5, 0.375, 0.5, 0.375, 0.75, 0.125, 0.75, 0.625, 0.5, 0.875, 0.5, 0.875, 0.75, 0.625, 0.75, 0.375, 0.0, 0.625, 0.0, 0.625, 0.25, 0.375, 0.25, 0.375, 0.25, 0.625, 0.25, 0.625, 0.5, 0.375, 0.5, 0.375, 0.5, 0.625, 0.5, 0.625, 0.75, 0.375, 0.75, 0.375, 0.75, 0.625, 0.75, 0.625, 1.0, 0.375, 1.0, 0.125, 0.5, 0.375, 0.5, 0.375, 0.75, 0.125, 0.75, 0.625, 0.5, 0.875, 0.5, 0.875, 0.75, 0.625, 0.75, 0.375, 0.0, 0.625, 0.0, 0.625, 0.25, 0.375, 0.25, 0.375, 0.25, 0.625, 0.25, 0.625, 0.5, 0.375, 0.5, 0.375, 0.5, 0.625, 0.5, 0.625, 0.75, 0.375, 0.75, 0.375, 0.75, 0.625, 0.75, 0.625, 1.0, 0.375, 1.0, 0.125, 0.5, 0.375, 0.5, 0.375, 0.75, 0.125, 0.75, 0.625, 0.5, 0.875, 0.5, 0.875, 0.75, 0.625, 0.75, 0.375, 0.0, 0.625, 0.0, 0.625, 0.25, 0.375, 0.25, 0.375, 0.25, 0.625, 0.25, 0.625, 0.5, 0.375, 0.5, 0.375, 0.5, 0.625, 0.5, 0.625, 0.75, 0.375, 0.75, 0.375, 0.75, 0.625, 0.75, 0.625, 1.0, 0.375, 1.0, 0.125, 0.5, 0.375, 0.5, 0.375, 0.75, 0.125, 0.75, 0.625, 0.5, 0.875, 0.5, 0.875, 0.75, 0.625, 0.75, 0.375, 0.0, 0.625, 0.0, 0.625, 0.25, 0.375, 0.25, 0.375, 0.25, 0.625, 0.25, 0.625, 0.5, 0.375, 0.5, 0.375, 0.5, 0.625, 0.5, 0.625, 0.75, 0.375, 0.75, 0.375, 0.75, 0.625, 0.75, 0.625, 1.0, 0.375, 1.0, 0.125, 0.5, 0.375, 0.5, 0.375, 0.75, 0.125, 0.75, 0.625, 0.5, 0.875, 0.5, 0.875, 0.75, 0.625, 0.75, 0.375, 0.0, 0.625, 0.0, 0.625, 0.25, 0.375, 0.25, 0.375, 0.25, 0.625, 0.25, 0.625, 0.5, 0.375, 0.5, 0.375, 0.5, 0.625, 0.5, 0.625, 0.75, 0.375, 0.75, 0.375, 0.75, 0.625, 0.75, 0.625, 1.0, 0.375, 1.0, 0.125, 0.5, 0.375, 0.5, 0.375, 0.75, 0.125, 0.75, 0.625, 0.5, 0.875, 0.5, 0.875, 0.75, 0.625, 0.75, 0.375, 0.0, 0.625, 0.0, 0.625, 0.25, 0.375, 0.25, 0.375, 0.25, 0.625, 0.25, 0.625, 0.5, 0.375, 0.5, 0.375, 0.5, 0.625, 0.5, 0.625, 0.75, 0.375, 0.75, 0.375, 0.75, 0.625, 0.75, 0.625, 1.0, 0.375, 1.0, 0.125, 0.5, 0.375, 0.5, 0.375, 0.75, 0.125, 0.75, 0.625, 0.5, 0.875, 0.5, 0.875, 0.75, 0.625, 0.75])
me_cube_019.use_remesh_fix_poles = True
me_cube_019.use_remesh_preserve_attributes = False
me_cube_019.update()

# ---- objects
ob_soil = bpy.data.objects.new('Soil', me_cube)
ob_fence = bpy.data.objects.new('Fence', me_cube_019)

# ---- transforms, parenting, visibility, modifiers, constraints
ob_soil.location = (0.0, 0.0, 0.0)
ob_soil.lock_rotations_4d = False
ob_soil.empty_display_type = 'ARROWS'
ob_soil.lineart.crease_threshold = 0.0
ob_fence.location = (0.0, 0.0, 0.0)

# ---- collection membership
col_collection.objects.link(ob_soil)
col_collection.objects.link(ob_fence)

# ---- scene / render settings (as saved in the file)
scene.frame_start = 1; scene.frame_end = 250; scene.frame_set(1)
scene.render.engine = 'BLENDER_EEVEE_NEXT'
scene.cycles.sampling_pattern = 'TABULATED_SOBOL'
scene.cycles.use_light_tree = False
scene.view_settings.view_transform = 'Filmic'
bpy.context.view_layer.update()

# ---- added for rendering (the .blend has no active camera and no usable light): camera, sun
cam_auto = bpy.data.cameras.new('AutoCamera')
cam_auto.lens = 50.0
cam_auto.sensor_width = 36.0
cam_auto.clip_end = 1000.0
ob_auto_camera = bpy.data.objects.new('AutoCamera', cam_auto)
scene.collection.objects.link(ob_auto_camera)
ob_auto_camera.location = (15.8582, -19.0269, 13.8086)
ob_auto_camera.rotation_euler = (1.09748, -7.21219e-08, 0.694738)
scene.camera = ob_auto_camera
light_auto_sun = bpy.data.lights.new('AutoSun', 'SUN')
light_auto_sun.energy = 3.0
light_auto_sun.angle = 0.0523599
ob_auto_sun = bpy.data.objects.new('AutoSun', light_auto_sun)
scene.collection.objects.link(ob_auto_sun)
ob_auto_sun.rotation_euler = (0.872665, 0.174533, 0.523599)
bpy.context.view_layer.update()
